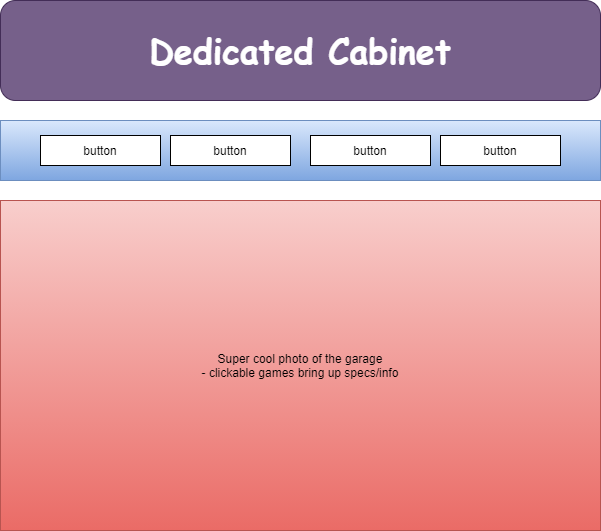

The diagram above was exported from draw.io. Its source (the exported page's mxGraphModel, read from the mxfile embedded in the PNG):
<mxGraphModel dx="1326" dy="539" grid="1" gridSize="10" guides="1" tooltips="1" connect="1" arrows="1" fold="1" page="1" pageScale="1" pageWidth="850" pageHeight="1100" math="0" shadow="0">
  <root>
    <mxCell id="0" />
    <mxCell id="1" parent="0" />
    <mxCell id="2" value="Super cool photo of the garage&lt;br&gt;- clickable games bring up specs/info" style="rounded=0;whiteSpace=wrap;html=1;fillColor=#f8cecc;strokeColor=#b85450;gradientColor=#ea6b66;" vertex="1" parent="1">
      <mxGeometry x="80" y="220" width="600" height="330" as="geometry" />
    </mxCell>
    <mxCell id="3" value="&lt;h1&gt;&lt;font face=&quot;Comic Sans MS&quot; style=&quot;font-size: 34px&quot;&gt;Dedicated Cabinet&lt;/font&gt;&lt;/h1&gt;" style="rounded=1;whiteSpace=wrap;html=1;fillColor=#76608a;strokeColor=#432D57;fontColor=#ffffff;" vertex="1" parent="1">
      <mxGeometry x="80" y="20" width="600" height="100" as="geometry" />
    </mxCell>
    <mxCell id="5" value="" style="rounded=0;whiteSpace=wrap;html=1;fillColor=#dae8fc;strokeColor=#6c8ebf;gradientColor=#7ea6e0;" vertex="1" parent="1">
      <mxGeometry x="80" y="140" width="600" height="60" as="geometry" />
    </mxCell>
    <mxCell id="6" value="button" style="rounded=0;whiteSpace=wrap;html=1;" vertex="1" parent="1">
      <mxGeometry x="120" y="155" width="120" height="30" as="geometry" />
    </mxCell>
    <mxCell id="7" value="button" style="rounded=0;whiteSpace=wrap;html=1;" vertex="1" parent="1">
      <mxGeometry x="250" y="155" width="120" height="30" as="geometry" />
    </mxCell>
    <mxCell id="8" value="button" style="rounded=0;whiteSpace=wrap;html=1;" vertex="1" parent="1">
      <mxGeometry x="390" y="155" width="120" height="30" as="geometry" />
    </mxCell>
    <mxCell id="9" value="button" style="rounded=0;whiteSpace=wrap;html=1;" vertex="1" parent="1">
      <mxGeometry x="520" y="155" width="120" height="30" as="geometry" />
    </mxCell>
  </root>
</mxGraphModel>